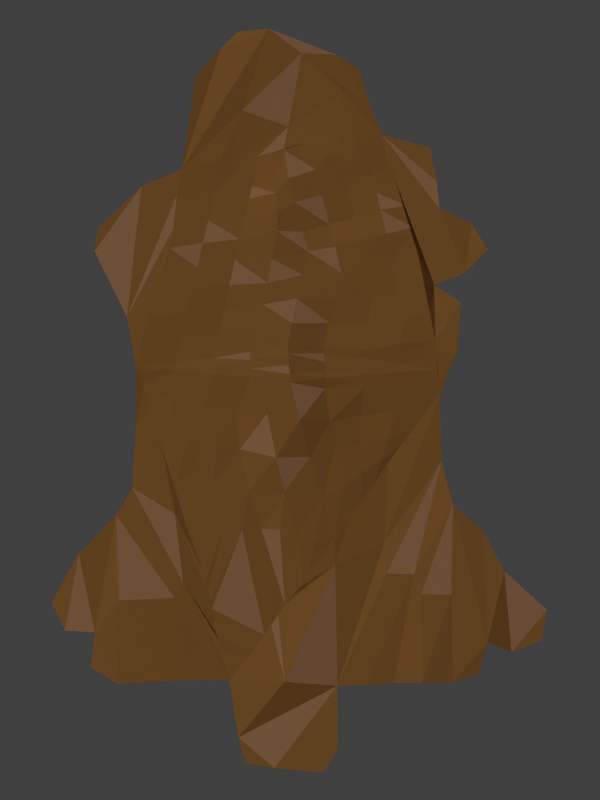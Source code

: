# Source: 2027-icon-furs.blend  (saved by Blender 2.79.0; exported with 4.5.12 LTS)
import bpy
from mathutils import Matrix  # noqa: F401  (used for matrix-valued properties, if any)

bpy.ops.wm.read_factory_settings(use_empty=True)
scene = bpy.context.scene
scene.name = 'Scene'

# ---- collections
col_collection_1 = bpy.data.collections.new('Collection 1'); scene.collection.children.link(col_collection_1)

# ---- materials (node trees are filled in below, after node groups)
mat_material = bpy.data.materials.new('Material')
mat_material.alpha_threshold = 0.0
mat_material.use_transparent_shadow = False
mat_material.preview_render_type = 'FLAT'
mat_material.diffuse_color = (0.3564, 0.162, 0.04231, 1.0)
mat_material.roughness = 0.5
mat_material.line_color = (0.0, 0.0, 0.0, 1.0)
mat_material_001 = bpy.data.materials.new('Material.001')
mat_material_001.alpha_threshold = 0.0
mat_material_001.use_transparent_shadow = False
mat_material_001.diffuse_color = (0.4672, 0.2366, 0.1148, 1.0)
mat_material_001.roughness = 0.5

# ---- material node trees

# ---- world
world_world = bpy.data.worlds.new('World'); scene.world = world_world
world_world.color = (0.05088, 0.05088, 0.05088)
world_world.use_sun_shadow = False
world_world.sun_shadow_jitter_overblur = 0.0
world_world.cycles.sampling_method = 'NONE'
world_world.cycles.sample_map_resolution = 256

# ---- cameras
cam_camera = bpy.data.cameras.new('Camera')
cam_camera.type = 'ORTHO'
cam_camera.clip_end = 100.0
cam_camera.lens = 35.0
cam_camera.sensor_width = 32.0
cam_camera.sensor_height = 18.0
cam_camera.ortho_scale = 10.0
cam_camera.dof.focus_distance = 0.0
cam_camera.dof.aperture_fstop = 128.0

# ---- lights
light_sun = bpy.data.lights.new('Sun', 'SUN')
light_sun.transmission_factor = 0.0
light_sun.angle = 0.1993
light_sun.energy = 1.0
light_sun.shadow_buffer_clip_start = 0.5
light_sun.shadow_soft_size = 0.1
light_sun.shadow_cascade_max_distance = 1000.0
light_sun.cycles.use_multiple_importance_sampling = False
light_point_002 = bpy.data.lights.new('Point.002', 'POINT')
light_point_002.transmission_factor = 0.0
light_point_002.energy = 100.0
light_point_002.shadow_buffer_clip_start = 0.5
light_point_002.shadow_soft_size = 0.1
light_point_002.shadow_maximum_resolution = 0.006
light_point_002.use_absolute_resolution = True
light_point_002.cycles.use_multiple_importance_sampling = False
light_point_001 = bpy.data.lights.new('Point.001', 'POINT')
light_point_001.transmission_factor = 0.0
light_point_001.energy = 100.0
light_point_001.shadow_buffer_clip_start = 0.5
light_point_001.shadow_soft_size = 0.1
light_point_001.shadow_maximum_resolution = 0.006
light_point_001.use_absolute_resolution = True
light_point_001.cycles.use_multiple_importance_sampling = False
light_point = bpy.data.lights.new('Point', 'POINT')
light_point.transmission_factor = 0.0
light_point.energy = 100.0
light_point.shadow_buffer_clip_start = 0.5
light_point.shadow_soft_size = 0.1
light_point.shadow_maximum_resolution = 0.006
light_point.use_absolute_resolution = True
light_point.cycles.use_multiple_importance_sampling = False
light_lamp = bpy.data.lights.new('Lamp', 'POINT')
light_lamp.transmission_factor = 0.0
light_lamp.cutoff_distance = 30.0
light_lamp.use_shadow = False
light_lamp.energy = 100.0
light_lamp.shadow_buffer_clip_start = 1.001
light_lamp.shadow_soft_size = 0.1
light_lamp.shadow_maximum_resolution = 0.006
light_lamp.use_absolute_resolution = True
light_lamp.cycles.use_multiple_importance_sampling = False

# ---- meshes
me_cube = bpy.data.meshes.new('Cube')
me_cube.from_pydata([(0.8828, 0.4918, 0.9163), (0.7081, -0.5445, 0.8927), (-0.6206, -0.1349, 0.946), (-0.6071, 0.3422, 0.9525), (-0.8235, 0.1442, 0.9103), (-0.7482, 0.3031, 0.9522), (-0.7765, -0.1371, 0.8937), (0.9012, -0.2294, 0.913), (0.7387, -0.3341, 0.9001), (1.002, 0.1691, 0.8652), (-0.1318, 0.771, 0.9242), (-0.4884, 0.9366, 0.9426), (0.4531, 0.9384, 0.937), (-0.6166, 0.8329, 0.9197), (0.2902, 0.7947, 0.8782), (-0.4842, 1.069, 0.9734), (0.6555, 0.5515, 0.9122), (-0.1737, -0.645, 0.8435), (-0.514, -0.7979, 0.8485), (0.3689, -0.5628, 0.9464), (-0.8125, 0.2704, 0.9073), (-0.6121, -0.6444, 0.9303), (0.326, -0.6805, 0.8673), (-0.8354, -0.07139, 0.8867), (-0.5099, -1.034, 0.9642), (0.4562, -0.8002, 0.8222), (0.3989, -0.6992, 0.8727), (0.0994, -0.5876, 0.8899), (-0.0654, -0.5952, 0.9205), (0.2069, -0.6667, 0.8162), (0.9541, 0.3793, 0.9784), (0.6117, 0.731, 0.9201), (0.1638, 0.7551, 0.8666), (-0.2952, 1.008, 0.9256), (-0.4133, 1.128, 0.9984), (-0.1994, 0.8431, 0.9537), (-0.5749, 0.9554, 0.9941), (-0.5928, -0.7561, 0.9348), (-0.6132, -0.3849, 0.9564), (-0.5384, -0.9044, 0.9852), (-0.3379, -0.8729, 0.8738), (-0.4336, -1.061, 0.9335), (-0.2385, -0.7784, 0.8843), (0.5575, -0.5867, 0.8559), (0.521, -0.7271, 0.8848), (0.624, -0.5746, 0.8531), (0.9374, -0.1314, 0.8841), (0.8092, -0.2824, 0.9217), (0.9411, 0.02305, 0.8841), (0.9941, 0.3037, 0.9808), (0.5085, 0.9227, 0.9338), (0.2316, -0.5682, 0.8192), (0.7012, 0.09829, 0.9249), (0.1595, -0.5802, 0.8436), (0.4064, 0.6443, 0.8432), (-0.2209, 0.5351, 0.9393), (0.128, 0.07232, 0.6912), (-0.2626, -0.121, 0.8372), (0.4513, -0.004959, 0.8419), (0.22, 0.08449, 0.7007), (0.5105, -0.472, 0.8663), (-0.6108, 0.09742, 0.8032), (-0.4211, 0.09741, 0.9547), (-0.263, -0.345, 0.9146), (-0.0717, -0.3573, 0.9412), (-0.3209, -0.1254, 0.8492), (-0.6078, 0.5829, 0.9203), (0.6773, 0.3297, 0.9371), (-0.4037, 0.5851, 0.8864), (-0.4096, 0.8295, 0.876), (0.8, 0.2864, 0.929), (0.8446, -0.1608, 0.8791), (0.7336, -0.1054, 0.8969), (0.7597, 0.08177, 0.9656), (0.01764, 0.7567, 0.9356), (-0.3658, 0.5469, 0.8769), (-0.4083, 0.4261, 0.9309), (-0.02908, 0.6413, 0.9381), (-0.1959, 0.5833, 0.8939), (-0.618, -0.2632, 0.9373), (-0.6132, -0.5084, 0.8649), (-0.3942, -0.5053, 0.8451), (-0.3457, -0.473, 0.8642), (-0.3431, -0.3512, 0.8681), (-0.3966, -0.6388, 0.8412), (0.6689, 0.4409, 0.9166), (0.2872, 0.7029, 0.8513), (-0.5097, 0.389, 0.9224), (0.1169, -0.2554, 0.7969), (-0.5196, 0.2206, 0.9468), (0.3337, -0.2921, 0.8448), (0.1878, 0.4174, 0.8295), (0.6174, -0.3969, 0.9149), (0.7177, -0.0001315, 0.9192), (0.5098, 0.5896, 0.8757), (-0.1244, 0.5876, 0.937), (0.1491, 0.4159, 0.7853), (-0.1654, -0.2409, 0.8977), (0.5524, 0.2693, 0.8793), (0.2222, -0.2425, 0.7899), (0.3687, -0.5198, 0.8155), (0.1469, -0.2517, 0.7738), (0.1708, 0.07877, 0.696), (0.1886, -0.2471, 0.7999), (0.3072, 0.3649, 0.8317), (0.4302, 0.3188, 0.8522), (0.3354, 0.0449, 0.7611), (-0.2324, 0.2006, 0.9102), (-0.03593, 0.2961, 0.8566), (-0.05599, -0.01417, 0.7861), (0.4802, -0.2391, 0.8179), (0.5734, 0.05481, 0.8261), (0.6017, -0.1813, 0.911), (-0.3374, -0.008124, 0.8716), (0.01385, -0.4725, 0.9155), (0.6867, 0.2158, 0.9407), (0.7353, -0.2192, 0.884), (0.07456, 0.6939, 0.9219), (-0.02459, -0.2341, 0.8856), (0.01232, 0.5018, 0.8611), (0.6139, 0.2418, 0.9268), (0.6706, -0.2001, 0.8822), (0.6622, 0.4962, 0.9144), (0.1294, -0.5839, 0.8667), (0.2255, 0.729, 0.8589), (-0.561, 0.3682, 0.9453), (0.1081, -0.4215, 0.8434), (-0.5673, 0.284, 0.9408), (0.2831, -0.4328, 0.8052), (0.1794, 0.5801, 0.8736), (0.6745, -0.3604, 0.916), (0.7116, 0.05261, 0.929), (0.1963, -0.5743, 0.8326), (0.4601, 0.6081, 0.8661), (-0.1726, 0.5621, 0.9407), (0.1419, 0.2451, 0.7422), (-0.2126, -0.1824, 0.8752), (0.5027, 0.1319, 0.7996), (0.2161, -0.07384, 0.7979), (0.44, -0.4929, 0.8324), (0.1532, -0.416, 0.8087), (0.1996, 0.08136, 0.6954), (0.1999, -0.07615, 0.8079), (0.2667, 0.222, 0.7646), (0.4328, 0.1563, 0.7936), (0.3939, 0.01826, 0.812), (-0.2495, 0.04681, 0.8378), (0.05147, 0.1748, 0.7331), (0.03642, 0.02954, 0.6916), (0.4956, -0.3528, 0.8248), (0.6322, 0.08165, 0.8519), (0.6537, -0.03764, 0.8917), (-0.3831, 0.03868, 0.903), (-0.02893, -0.4149, 0.9283), (0.6795, 0.2726, 0.9428), (0.7343, -0.1616, 0.885), (-0.3595, 0.4468, 0.9169), (0.01986, 0.6693, 0.9222), (0.6756, 0.3856, 0.919), (0.3492, 0.6768, 0.8434), (-0.458, 0.4126, 0.9496), (0.1126, -0.0793, 0.788), (-0.4709, 0.1575, 0.9507), (0.3984, -0.1529, 0.8257), (0.2043, 0.2531, 0.7834), (0.564, -0.4405, 0.8863), (0.7255, -0.05476, 0.9075), (0.5913, 0.5744, 0.9019), (-0.07691, 0.6144, 0.938), (0.1591, 0.5774, 0.8619), (-0.1185, -0.2991, 0.9194), (0.5959, 0.4101, 0.9264), (0.2245, -0.4085, 0.7789), (0.3023, -0.5424, 0.8283), (0.1392, -0.08495, 0.7556), (0.1486, 0.07558, 0.6937), (0.174, -0.4137, 0.8218), (0.3624, 0.5095, 0.8161), (0.4127, 0.484, 0.8577), (0.2754, 0.06582, 0.7204), (-0.2303, 0.3691, 0.9144), (-0.1234, 0.4142, 0.9096), (-0.1563, -0.0714, 0.8324), (0.4635, -0.1267, 0.8238), (0.5003, 0.01737, 0.8633), (0.5549, -0.3243, 0.8613), (-0.2949, -0.06786, 0.8413), (0.05662, -0.53, 0.9027), (0.693, 0.1573, 0.9299), (0.737, -0.2767, 0.892), (-0.2693, 0.505, 0.9243), (0.1228, 0.7224, 0.9039), (-0.2596, -0.1233, 0.8723), (0.1319, -0.2536, 0.7853), (-0.05718, 0.1365, 0.7113), (-0.1412, 0.09739, 0.7875), (-0.1411, 0.2551, 0.8575), (-0.005902, -0.3598, 0.8828), (-0.03562, -0.1258, 0.8434), (-0.09526, -0.2442, 0.8734), (0.0465, -0.2353, 0.8668), (0.1628, 0.2477, 0.7558), (0.1699, 0.4182, 0.7983), (0.1835, 0.2505, 0.7696), (0.03984, 0.6, 0.8817), (-0.01234, 0.4014, 0.8487), (0.07343, 0.4524, 0.8452), (-0.05605, 0.5447, 0.8991), (-0.2688, 0.5044, 0.9259), (0.1574, -0.08007, 0.787), (0.1789, -0.07815, 0.7971), (0.1677, -0.2494, 0.7869), (0.2054, -0.2454, 0.7856), (0.3349, -0.1279, 0.8085), (0.2789, -0.2669, 0.828), (0.2752, -0.1002, 0.8095), (0.3741, 0.1719, 0.7833), (0.3207, 0.1924, 0.785), (0.3687, 0.3425, 0.8359), (0.4821, 0.2958, 0.8503), (0.4726, 0.4576, 0.8624), (0.5287, 0.4354, 0.8946), (0.5188, -0.09758, 0.8898), (0.591, -0.06745, 0.8783), (0.537, -0.2112, 0.8939), (0.6496, 0.2287, 0.9349), (0.5823, 0.2555, 0.9057), (0.5961, 0.1364, 0.8376), (0.6368, 0.3413, 0.9356), (0.7038, 0.1021, 0.9215), (0.6353, -0.1907, 0.905), (0.703, -0.2096, 0.8831), (0.6937, -0.09985, 0.8839), (0.6417, -0.2964, 0.9109), (0.4248, -0.3788, 0.8392), (0.3463, -0.404, 0.8396), (0.4137, -0.2663, 0.8261), (0.4974, -0.4634, 0.8526), (0.2468, 0.3903, 0.834), (0.2383, 0.556, 0.8588), (0.3007, 0.5356, 0.8236), (0.4067, 0.6486, 0.8661), (0.689, -0.2858, 0.9009), (0.7138, -0.1309, 0.8823), (0.6737, -0.06889, 0.8879), (0.6162, 0.3758, 0.9322), (0.5499, 0.1306, 0.8138), (0.6428, 0.1438, 0.8917), (0.1993, -0.4111, 0.8003), (-0.08995, 0.481, 0.9116), (0.0514, 0.3147, 0.8328), (0.1014, 0.587, 0.8783), (0.0306, -0.1024, 0.8142), (-0.1277, -0.1593, 0.8445), (-0.06476, -0.3278, 0.9062), (0.1307, -0.4187, 0.826), (0.05365, -0.3897, 0.8663), (-0.01846, 0.6072, 0.9096), (0.6579, 0.3069, 0.939), (0.5971, -0.3085, 0.9058), (-0.5844, 0.3563, 0.9495), (-0.5869, 0.3138, 0.9486), (-0.2595, -0.0405, 0.8425), (-0.3999, 0.06858, 0.9324), (-0.3884, 0.4379, 0.9307), (-0.4874, 0.4028, 0.9496), (-0.4954, 0.1887, 0.9493), (-0.2365, 0.2861, 0.9025), (-0.3129, -0.03717, 0.8533), (-0.2926, 0.4911, 0.9178), (-0.5364, 0.3787, 0.9356), (-0.5436, 0.2525, 0.9436), (-0.2356, 0.1191, 0.8412), (-0.3632, 0.01553, 0.8835), (-0.3367, 0.4605, 0.9157), (-0.4302, 0.4193, 0.9382), (-0.4462, 0.127, 0.9537), (-0.2249, 0.452, 0.9261), (-0.2798, -0.0942, 0.8368), (-0.2453, 0.5194, 0.9321)], [], [(20, 4, 5), (5, 4, 2), (2, 4, 6), (6, 4, 23), (3, 5, 61), (61, 5, 2), (36, 13, 11), (11, 13, 69), (69, 13, 66), (69, 66, 68), (68, 66, 3), (34, 15, 33), (33, 15, 11), (33, 11, 35), (35, 11, 69), (68, 3, 75), (75, 3, 260), (260, 3, 261), (261, 3, 61), (75, 260, 125), (125, 260, 261), (125, 261, 127), (127, 261, 61), (161, 56, 148), (65, 61, 2), (75, 125, 270), (270, 125, 127), (270, 127, 271), (205, 249, 181), (65, 2, 63), (63, 2, 83), (83, 2, 79), (75, 270, 87), (87, 270, 271), (89, 265, 271), (271, 61, 89), (83, 79, 82), (82, 79, 38), (75, 87, 265), (35, 69, 68), (75, 265, 160), (160, 265, 89), (160, 89, 266), (89, 61, 266), (82, 38, 81), (81, 38, 80), (75, 160, 275), (275, 160, 266), (81, 80, 84), (84, 80, 21), (162, 267, 266), (266, 61, 162), (75, 10, 68), (75, 275, 76), (123, 255, 126), (276, 107, 162), (162, 61, 276), (84, 21, 18), (18, 21, 37), (75, 76, 78), (78, 76, 264), (243, 232, 121), (51, 172, 248), (10, 75, 78), (200, 252, 198), (276, 61, 62), (78, 264, 156), (228, 245, 226), (78, 156, 274), (267, 275, 266), (263, 272, 62), (263, 62, 65), (78, 274, 269), (269, 274, 208), (276, 62, 107), (152, 272, 263), (152, 263, 65), (273, 146, 152), (273, 152, 65), (78, 269, 190), (190, 269, 208), (84, 18, 17), (17, 18, 42), (42, 18, 40), (40, 18, 39), (40, 39, 41), (41, 39, 24), (153, 64, 63), (113, 273, 65), (78, 190, 279), (279, 190, 134), (134, 190, 208), (134, 208, 95), (95, 208, 277), (267, 180, 264), (251, 204, 119), (262, 146, 113), (262, 113, 192), (192, 113, 268), (268, 113, 65), (78, 279, 55), (55, 279, 134), (78, 55, 134), (181, 249, 55), (181, 55, 277), (192, 268, 186), (186, 268, 65), (186, 65, 278), (278, 65, 57), (57, 65, 136), (136, 65, 97), (64, 170, 65), (64, 65, 63), (82, 81, 17), (17, 81, 84), (181, 249, 277), (181, 277, 180), (277, 274, 180), (131, 52, 151), (10, 78, 74), (74, 78, 77), (77, 78, 168), (134, 95, 78), (181, 180, 196), (196, 180, 267), (274, 156, 180), (192, 186, 136), (136, 186, 278), (196, 267, 107), (196, 107, 195), (195, 107, 272), (63, 83, 28), (28, 83, 82), (119, 207, 249), (95, 134, 249), (180, 156, 264), (195, 272, 146), (206, 119, 205), (136, 278, 57), (195, 146, 182), (182, 146, 262), (28, 82, 17), (182, 262, 192), (192, 262, 57), (182, 57, 192), (192, 57, 136), (168, 95, 207), (207, 95, 249), (85, 122, 245), (97, 253, 192), (97, 192, 136), (108, 205, 181), (108, 181, 196), (114, 153, 63), (114, 63, 187), (187, 63, 27), (27, 63, 28), (108, 196, 194), (194, 196, 195), (77, 168, 257), (257, 168, 207), (205, 119, 249), (95, 168, 78), (253, 136, 97), (194, 195, 109), (109, 195, 182), (119, 204, 207), (158, 85, 228), (253, 198, 182), (252, 148, 109), (74, 77, 157), (157, 77, 257), (157, 257, 204), (189, 116, 231), (32, 74, 191), (191, 74, 117), (117, 74, 157), (253, 97, 199), (199, 97, 170), (244, 151, 112), (147, 250, 108), (147, 108, 194), (117, 157, 204), (52, 188, 247), (198, 253, 199), (250, 206, 205), (265, 87, 271), (147, 194, 148), (148, 194, 109), (206, 251, 119), (271, 127, 61), (117, 204, 251), (88, 161, 252), (198, 252, 109), (199, 170, 254), (254, 170, 64), (191, 117, 251), (198, 199, 118), (118, 199, 254), (53, 140, 255), (118, 200, 198), (251, 169, 191), (140, 101, 193), (169, 251, 206), (169, 206, 96), (96, 206, 250), (254, 64, 153), (61, 65, 62), (96, 250, 135), (135, 250, 147), (118, 254, 197), (197, 254, 153), (135, 147, 56), (56, 147, 148), (170, 97, 65), (200, 118, 197), (252, 161, 148), (14, 32, 124), (124, 32, 129), (129, 32, 169), (129, 169, 202), (202, 169, 96), (197, 153, 114), (253, 182, 192), (200, 88, 252), (200, 197, 256), (256, 197, 114), (124, 129, 239), (239, 129, 91), (91, 129, 202), (202, 96, 201), (201, 96, 135), (91, 202, 203), (203, 202, 201), (201, 135, 175), (175, 135, 56), (258, 228, 120), (88, 200, 256), (14, 124, 86), (86, 124, 239), (256, 114, 187), (239, 91, 238), (238, 91, 164), (164, 91, 203), (203, 201, 102), (102, 201, 175), (175, 56, 174), (174, 56, 161), (88, 256, 126), (126, 256, 187), (164, 203, 141), (141, 203, 102), (102, 175, 209), (209, 175, 174), (86, 239, 240), (240, 239, 238), (174, 161, 193), (193, 161, 88), (12, 14, 31), (31, 14, 16), (86, 241, 14), (209, 174, 101), (101, 174, 193), (238, 164, 143), (143, 164, 59), (59, 164, 141), (141, 102, 210), (210, 102, 209), (126, 187, 27), (250, 205, 108), (241, 86, 159), (159, 86, 240), (126, 255, 88), (210, 209, 211), (211, 209, 101), (255, 140, 193), (248, 212, 103), (59, 141, 142), (142, 141, 210), (240, 238, 104), (104, 238, 143), (27, 123, 126), (211, 101, 140), (172, 99, 212), (142, 210, 103), (103, 210, 211), (143, 59, 179), (179, 59, 138), (138, 59, 142), (159, 240, 177), (177, 240, 104), (123, 53, 255), (132, 248, 176), (103, 211, 176), (176, 211, 140), (123, 27, 29), (138, 142, 212), (212, 142, 103), (104, 143, 217), (217, 143, 179), (241, 159, 133), (133, 159, 54), (54, 159, 177), (176, 140, 53), (10, 35, 68), (179, 138, 215), (215, 138, 99), (99, 138, 212), (176, 248, 103), (53, 123, 132), (132, 123, 29), (177, 104, 218), (218, 104, 217), (248, 172, 212), (272, 107, 62), (53, 132, 176), (217, 179, 106), (106, 179, 215), (215, 99, 214), (214, 99, 172), (204, 257, 207), (249, 134, 55), (54, 177, 178), (178, 177, 218), (132, 51, 248), (218, 217, 216), (216, 217, 106), (50, 12, 31), (133, 54, 178), (267, 76, 275), (94, 241, 133), (106, 215, 213), (213, 215, 214), (214, 172, 128), (128, 172, 51), (255, 193, 88), (51, 132, 29), (178, 218, 105), (105, 218, 216), (216, 106, 145), (145, 106, 213), (213, 214, 90), (90, 214, 128), (51, 29, 22), (128, 51, 173), (173, 51, 19), (19, 51, 22), (133, 178, 220), (220, 178, 105), (105, 216, 144), (144, 216, 145), (94, 133, 220), (145, 213, 163), (163, 213, 90), (90, 128, 235), (235, 128, 173), (220, 105, 219), (219, 105, 144), (144, 145, 58), (58, 145, 163), (163, 90, 236), (236, 90, 235), (235, 173, 100), (100, 173, 19), (94, 220, 221), (221, 220, 219), (219, 144, 137), (137, 144, 58), (58, 163, 183), (183, 163, 236), (16, 14, 167), (167, 94, 221), (236, 235, 234), (234, 235, 100), (221, 219, 98), (98, 219, 137), (137, 58, 184), (184, 58, 183), (183, 236, 110), (110, 236, 234), (234, 100, 237), (237, 100, 139), (139, 100, 19), (167, 221, 171), (171, 221, 98), (139, 19, 60), (60, 19, 165), (165, 19, 92), (92, 19, 130), (130, 19, 8), (8, 19, 43), (43, 19, 26), (98, 137, 246), (246, 137, 184), (184, 183, 222), (222, 183, 110), (16, 167, 171), (110, 234, 149), (149, 234, 237), (237, 234, 139), (226, 245, 98), (226, 98, 246), (246, 184, 111), (111, 184, 222), (222, 110, 224), (224, 110, 149), (226, 246, 227), (227, 246, 111), (149, 139, 237), (237, 139, 165), (165, 139, 60), (43, 26, 44), (44, 26, 25), (245, 122, 171), (107, 267, 162), (120, 228, 226), (120, 226, 227), (111, 222, 223), (223, 222, 224), (0, 16, 30), (30, 16, 9), (9, 16, 70), (70, 16, 122), (93, 131, 244), (228, 85, 245), (232, 244, 230), (224, 149, 185), (185, 149, 60), (60, 149, 237), (227, 111, 150), (150, 111, 223), (70, 122, 85), (166, 93, 232), (120, 227, 247), (247, 227, 150), (225, 258, 120), (225, 120, 247), (92, 237, 165), (165, 237, 60), (223, 224, 112), (112, 224, 185), (258, 158, 228), (14, 241, 94), (70, 85, 158), (249, 95, 277), (185, 60, 165), (150, 223, 151), (151, 223, 112), (70, 158, 67), (67, 158, 258), (67, 258, 154), (154, 258, 225), (154, 225, 115), (115, 225, 247), (112, 185, 259), (259, 185, 165), (115, 247, 188), (150, 52, 247), (70, 67, 73), (73, 67, 154), (245, 171, 98), (52, 150, 151), (73, 154, 115), (230, 244, 112), (230, 112, 259), (259, 165, 92), (73, 115, 229), (229, 115, 188), (230, 259, 233), (233, 259, 92), (244, 131, 151), (14, 94, 167), (8, 43, 45), (229, 188, 131), (131, 188, 52), (121, 232, 230), (121, 230, 233), (198, 109, 182), (73, 229, 93), (93, 229, 131), (232, 93, 244), (169, 32, 191), (233, 92, 130), (208, 274, 277), (121, 233, 242), (242, 233, 130), (231, 243, 121), (231, 121, 242), (243, 166, 232), (273, 113, 146), (73, 93, 166), (8, 189, 242), (8, 45, 1), (73, 166, 72), (72, 166, 243), (72, 243, 155), (155, 243, 231), (155, 231, 116), (242, 189, 231), (146, 272, 152), (130, 8, 242), (71, 48, 73), (71, 73, 72), (122, 16, 171), (9, 70, 48), (267, 264, 76), (71, 72, 155), (71, 155, 116), (71, 116, 189), (71, 189, 8), (71, 8, 47), (71, 47, 48), (48, 47, 46), (46, 47, 7), (49, 30, 9), (9, 48, 46), (48, 70, 73)])
me_cube.polygons.foreach_set('material_index', [0, 1, 0, 0, 0, 0, 0, 0, 0, 0, 0, 0, 1, 0, 0, 0, 0, 0, 0, 0, 0, 0, 0, 1, 1, 0, 0, 0, 0, 0, 0, 0, 0, 0, 0, 0, 0, 0, 0, 1, 0, 0, 0, 0, 0, 0, 0, 0, 0, 0, 0, 0, 0, 0, 0, 0, 1, 0, 0, 0, 0, 0, 0, 1, 0, 0, 0, 0, 0, 1, 0, 0, 0, 0, 0, 0, 0, 0, 0, 0, 0, 0, 0, 0, 0, 1, 0, 0, 0, 0, 0, 0, 0, 0, 0, 0, 0, 0, 0, 0, 0, 0, 0, 0, 0, 0, 0, 0, 0, 0, 0, 0, 0, 0, 1, 0, 0, 0, 0, 0, 0, 0, 0, 0, 0, 0, 0, 0, 0, 0, 0, 0, 1, 0, 0, 0, 0, 0, 0, 0, 0, 0, 0, 0, 0, 0, 0, 0, 0, 0, 0, 0, 0, 0, 0, 0, 0, 0, 0, 0, 0, 0, 0, 0, 1, 0, 0, 0, 0, 0, 0, 0, 0, 0, 0, 0, 0, 0, 0, 0, 0, 1, 0, 0, 0, 0, 0, 0, 0, 0, 0, 0, 0, 0, 0, 0, 0, 0, 0, 0, 0, 0, 0, 0, 0, 0, 0, 0, 0, 0, 0, 0, 0, 0, 0, 0, 0, 0, 0, 0, 0, 0, 0, 0, 0, 0, 0, 0, 0, 0, 0, 0, 0, 0, 0, 0, 0, 0, 0, 0, 0, 0, 0, 1, 0, 1, 0, 0, 0, 0, 0, 0, 0, 0, 0, 0, 0, 0, 1, 0, 0, 0, 0, 0, 0, 0, 0, 0, 0, 0, 0, 0, 0, 0, 0, 0, 0, 0, 1, 0, 0, 0, 0, 0, 0, 0, 0, 0, 0, 0, 0, 0, 0, 0, 0, 0, 0, 0, 0, 0, 0, 0, 0, 0, 0, 0, 0, 0, 0, 0, 0, 0, 0, 0, 1, 0, 1, 1, 0, 0, 0, 0, 0, 0, 0, 0, 0, 0, 0, 0, 0, 0, 0, 0, 0, 0, 0, 0, 1, 0, 0, 0, 0, 0, 0, 0, 0, 1, 0, 0, 1, 0, 0, 0, 0, 0, 0, 0, 0, 0, 0, 0, 0, 0, 0, 1, 0, 0, 1, 0, 0, 0, 0, 0, 0, 0, 1, 0, 0, 0, 0, 0, 0, 0, 0, 0, 0, 0, 0, 0, 0, 0, 0, 0, 0, 0, 0, 0, 0, 0, 0, 0, 0, 0, 0, 0, 0, 0, 0, 0, 0, 0, 0, 0, 0, 0, 1, 1, 0, 0, 0, 0, 0, 0, 0, 0, 0, 1, 0, 0, 0, 0, 0, 0, 0, 0, 0, 0, 0, 0, 0, 0, 0, 0, 0, 0, 0, 0, 0, 0, 0, 0, 0, 0, 0, 1, 0, 0, 0, 0, 0, 1, 0, 0, 0, 0, 1, 0, 0, 0, 0, 1, 1, 0, 0, 0, 0, 0, 0, 0, 0, 0, 0, 0, 0, 0, 0, 0, 0, 0, 0, 0, 0, 0, 0, 0, 0, 0, 0, 0, 0, 0, 0, 0, 0, 0, 0, 0, 0, 0, 0, 0, 0, 0, 0, 1, 1])
me_cube.materials.append(mat_material)
me_cube.materials.append(mat_material_001)
me_cube.use_remesh_preserve_volume = False
me_cube.use_remesh_preserve_attributes = False
me_cube.use_mirror_vertex_groups = False
me_cube.update()

# ---- objects
ob_sun = bpy.data.objects.new('Sun', light_sun)
ob_point_002 = bpy.data.objects.new('Point.002', light_point_002)
ob_point_001 = bpy.data.objects.new('Point.001', light_point_001)
ob_point = bpy.data.objects.new('Point', light_point)
ob_cube = bpy.data.objects.new('Cube', me_cube)
ob_camera = bpy.data.objects.new('Camera', cam_camera)
ob_lamp = bpy.data.objects.new('Lamp', light_lamp)

# ---- transforms, parenting, visibility, modifiers, constraints
ob_sun.location = (25.0, -13.62, 23.36)
ob_sun.rotation_euler = (-4.849e-05, 0.7487, -0.6301)
ob_sun.lineart.crease_threshold = 0.0
ob_point_002.location = (7.388, -6.801, 10.76)
ob_point_002.lineart.crease_threshold = 0.0
ob_point_001.location = (-8.24, 9.684, 10.73)
ob_point_001.lineart.crease_threshold = 0.0
ob_point.location = (-8.443, -6.814, 9.533)
ob_point.lineart.crease_threshold = 0.0
ob_cube.location = (0.0, -1.036, 0.0)
ob_cube.rotation_euler = (0.0, -0.0, 1.571)
ob_cube.scale = (5.063, 2.829, 1.038)
ob_cube.lock_rotations_4d = False
ob_cube.empty_display_type = 'ARROWS'
ob_cube.lineart.crease_threshold = 0.0
ob_camera.location = (-0.08548, -0.6062, 8.0)
ob_camera.lock_rotations_4d = False
ob_camera.empty_display_type = 'ARROWS'
ob_camera.color = (0.0, 0.0, 0.0, 0.0)
ob_camera.display_type = 'WIRE'
ob_camera.lineart.crease_threshold = 0.0
ob_lamp.location = (8.748, 9.551, 9.729)
ob_lamp.rotation_euler = (0.6503, 0.05522, 1.866)
ob_lamp.lock_rotations_4d = False
ob_lamp.empty_display_type = 'ARROWS'
ob_lamp.color = (0.0, 0.0, 0.0, 0.0)
ob_lamp.lineart.crease_threshold = 0.0

# ---- collection membership
col_collection_1.objects.link(ob_sun)
col_collection_1.objects.link(ob_point_002)
col_collection_1.objects.link(ob_point_001)
col_collection_1.objects.link(ob_point)
col_collection_1.objects.link(ob_cube)
col_collection_1.objects.link(ob_camera)
col_collection_1.objects.link(ob_lamp)

# ---- scene / render settings (as saved in the file)
scene.camera = ob_camera
scene.frame_start = 1; scene.frame_end = 250; scene.frame_set(1)
scene.render.engine = 'BLENDER_EEVEE_NEXT'
scene.render.resolution_x = 36
scene.render.resolution_y = 48
scene.render.resolution_percentage = 75
scene.render.dither_intensity = 0.0
scene.render.film_transparent = True
scene.cycles.use_denoising = False
scene.cycles.samples = 10
scene.cycles.sampling_pattern = 'TABULATED_SOBOL'
scene.cycles.light_sampling_threshold = 0.0
scene.cycles.use_adaptive_sampling = False
scene.cycles.use_light_tree = False
scene.cycles.blur_glossy = 0.0
scene.cycles.pixel_filter_type = 'GAUSSIAN'
scene.cycles.sample_clamp_indirect = 0.0
scene.view_settings.view_transform = 'Standard'
bpy.context.view_layer.update()
